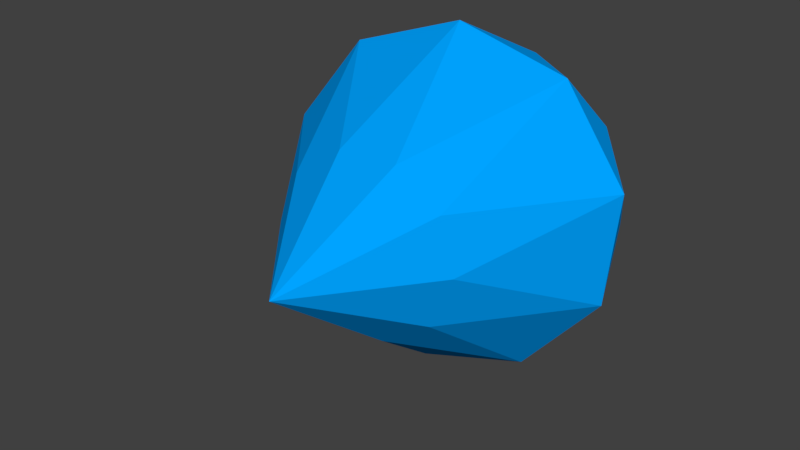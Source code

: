 # Source: gem3.blend  (saved by Blender 2.77.0; exported with 4.5.12 LTS)
import bpy
from mathutils import Matrix  # noqa: F401  (used for matrix-valued properties, if any)

bpy.ops.wm.read_factory_settings(use_empty=True)
scene = bpy.context.scene
scene.name = 'Scene'

# ---- collections
col_collection_1 = bpy.data.collections.new('Collection 1'); scene.collection.children.link(col_collection_1)

# ---- materials (node trees are filled in below, after node groups)
mat_saphire = bpy.data.materials.new('Saphire')
mat_saphire.alpha_threshold = 0.0
mat_saphire.use_transparent_shadow = False
mat_saphire.diffuse_color = (0.0, 0.3667, 1.0, 1.0)
mat_saphire.specular_color = (0.4379, 0.791, 1.0)
mat_saphire.roughness = 0.5
mat_saphire.specular_intensity = 0.433
mat_saphire.line_color = (0.0, 0.0, 0.0, 0.5258)

# ---- material node trees

# ---- world
world_world = bpy.data.worlds.new('World'); scene.world = world_world
world_world.color = (0.05088, 0.05088, 0.05088)
world_world.use_sun_shadow = False
world_world.sun_shadow_jitter_overblur = 0.0
world_world.cycles.sampling_method = 'MANUAL'

# ---- meshes
me_gem = bpy.data.meshes.new('Gem')
me_gem.from_pydata([(-5.676e-05, -0.002426, 0.003155), (0.01915, 1.351, 0.04593), (-0.3703, 0.482, -0.2434), (-0.5417, 0.9678, -0.6227), (-0.5868, 1.167, -0.3789), (-0.3138, 1.368, -0.3474), (-0.1714, 0.4834, -0.3761), (-0.07597, 0.9648, -0.7376), (-0.2687, 1.169, -0.5913), (-0.03442, 1.366, -0.4164), (0.09541, 0.479, -0.3583), (0.4238, 0.952, -0.5582), (0.1583, 1.162, -0.5627), (0.2655, 1.359, -0.3087), (0.3283, 0.4706, -0.1967), (0.7668, 0.9344, -0.153), (0.531, 1.149, -0.3042), (0.4712, 1.348, -0.06563), (0.4384, 0.4613, 0.04688), (0.822, 0.9185, 0.3232), (0.7071, 1.134, 0.08557), (0.5043, 1.339, 0.2201), (0.3835, 0.4548, 0.2795), (0.5683, 0.9106, 0.6885), (0.6193, 1.123, 0.4577), (0.3521, 1.334, 0.4393), (0.1847, 0.4534, 0.4122), (0.1026, 0.9135, 0.8034), (0.3011, 1.121, 0.6701), (0.07271, 1.336, 0.5082), (-0.08216, 0.4577, 0.3944), (-0.3972, 0.9263, 0.624), (-0.1258, 1.128, 0.6416), (-0.2272, 1.343, 0.4006), (-0.3151, 0.4661, 0.2328), (-0.7402, 0.944, 0.2188), (-0.4985, 1.142, 0.3831), (-0.4329, 1.354, 0.1575), (-0.4251, 0.4754, -0.01081), (-0.7954, 0.9598, -0.2574), (-0.6746, 1.156, -0.006734), (-0.4661, 1.363, -0.1282)], [], [(6, 2, 3), (6, 3, 7), (7, 3, 8), (8, 4, 5), (8, 5, 9), (10, 6, 7), (10, 7, 11), (11, 7, 12), (12, 8, 9), (12, 9, 13), (14, 10, 11), (14, 11, 15), (15, 11, 16), (16, 12, 13), (16, 13, 17), (18, 14, 15), (18, 15, 19), (19, 15, 20), (20, 16, 17), (20, 17, 21), (22, 18, 19), (22, 19, 23), (23, 19, 24), (24, 20, 21), (24, 21, 25), (26, 22, 23), (26, 23, 27), (27, 23, 28), (28, 24, 25), (28, 25, 29), (30, 26, 27), (30, 27, 31), (31, 27, 32), (32, 28, 29), (32, 29, 33), (34, 30, 31), (34, 31, 35), (35, 31, 36), (36, 32, 33), (36, 33, 37), (38, 34, 35), (38, 35, 39), (39, 35, 40), (40, 36, 37), (40, 37, 41), (2, 38, 39), (2, 39, 3), (3, 39, 4), (4, 40, 41), (4, 41, 5), (5, 41, 1), (1, 9, 5), (1, 13, 9), (1, 17, 13), (1, 21, 17), (1, 25, 21), (1, 29, 25), (1, 33, 29), (1, 37, 33), (1, 41, 37), (6, 0, 2), (8, 3, 4), (10, 0, 6), (12, 7, 8), (14, 0, 10), (16, 11, 12), (18, 0, 14), (20, 15, 16), (22, 0, 18), (24, 19, 20), (26, 0, 22), (28, 23, 24), (30, 0, 26), (32, 27, 28), (34, 0, 30), (36, 31, 32), (38, 0, 34), (40, 35, 36), (2, 0, 38), (4, 39, 40)])
me_gem.materials.append(mat_saphire)
me_gem.use_remesh_preserve_volume = False
me_gem.use_remesh_preserve_attributes = False
me_gem.use_mirror_vertex_groups = False
me_gem.update()

# ---- objects
ob_gem = bpy.data.objects.new('Gem', me_gem)

# ---- transforms, parenting, visibility, modifiers, constraints
ob_gem.location = (0.0, 0.0, 0.0)
ob_gem.empty_display_type = 'ARROWS'
ob_gem.lineart.crease_threshold = 0.0

# ---- collection membership
col_collection_1.objects.link(ob_gem)

# ---- scene / render settings (as saved in the file)
scene.frame_start = 1; scene.frame_end = 250; scene.frame_set(1)
scene.render.engine = 'BLENDER_EEVEE_NEXT'
scene.render.resolution_percentage = 50
scene.render.dither_intensity = 0.0
scene.cycles.use_denoising = False
scene.cycles.samples = 128
scene.cycles.sampling_pattern = 'TABULATED_SOBOL'
scene.cycles.light_sampling_threshold = 0.0
scene.cycles.use_adaptive_sampling = False
scene.cycles.use_light_tree = False
scene.cycles.blur_glossy = 0.0
scene.cycles.sample_clamp_indirect = 0.0
scene.view_settings.view_transform = 'Standard'
bpy.context.view_layer.update()

# ---- added for rendering (the .blend has no active camera and no usable light): camera, sun
cam_auto = bpy.data.cameras.new('AutoCamera')
cam_auto.lens = 50.0
cam_auto.sensor_width = 36.0
cam_auto.clip_end = 1000.0
ob_auto_camera = bpy.data.objects.new('AutoCamera', cam_auto)
scene.collection.objects.link(ob_auto_camera)
ob_auto_camera.location = (2.43828, -2.22705, 1.97289)
ob_auto_camera.rotation_euler = (1.09748, -7.21219e-08, 0.694738)
scene.camera = ob_auto_camera
light_auto_sun = bpy.data.lights.new('AutoSun', 'SUN')
light_auto_sun.energy = 3.0
light_auto_sun.angle = 0.0523599
ob_auto_sun = bpy.data.objects.new('AutoSun', light_auto_sun)
scene.collection.objects.link(ob_auto_sun)
ob_auto_sun.rotation_euler = (0.872665, 0.174533, 0.523599)
bpy.context.view_layer.update()
